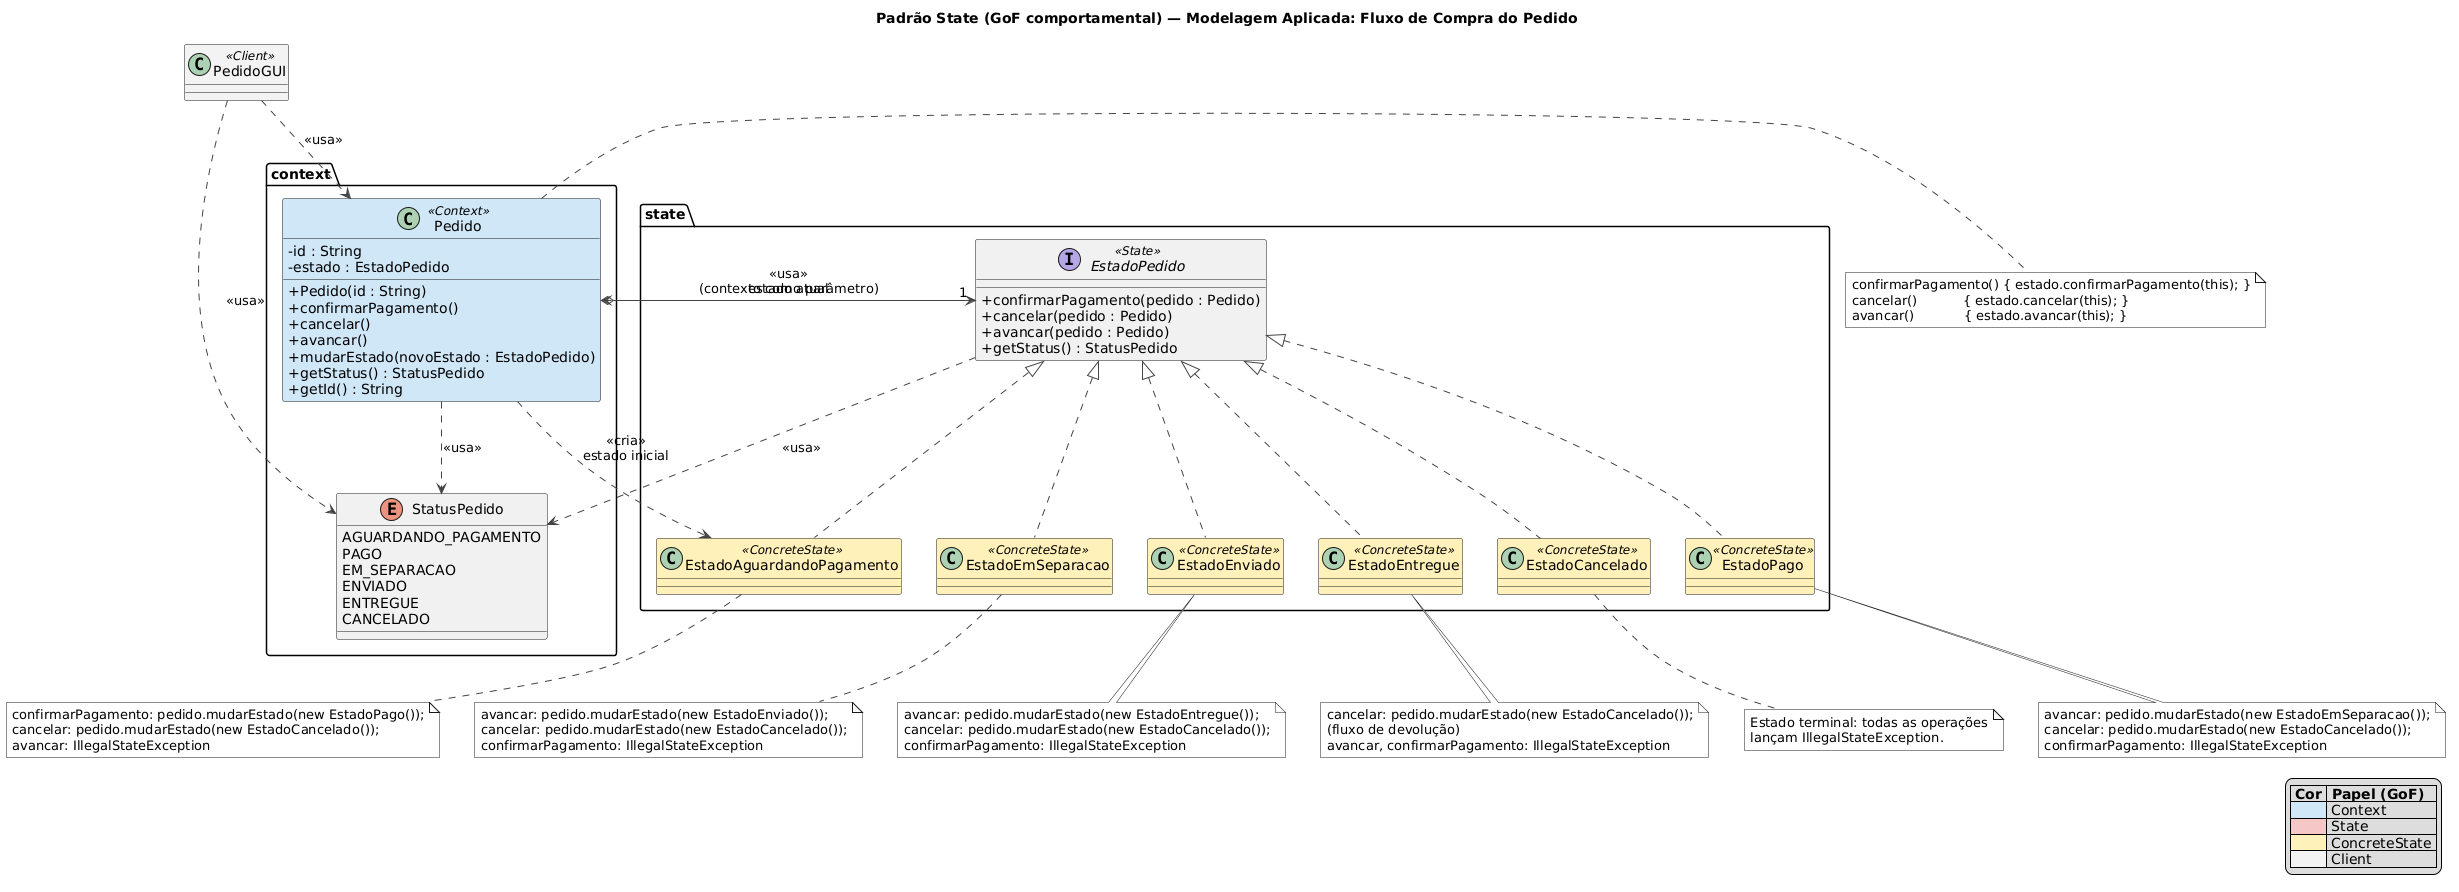

The diagram above was rendered by PlantUML. Its source (embedded in the PNG):
@startuml
title Padrão State (GoF comportamental) — Modelagem Aplicada: Fluxo de Compra do Pedido

skinparam classAttributeIconSize 0
skinparam shadowing false
skinparam ArrowColor #444444
skinparam NoteBackgroundColor #FFFFFF
skinparam class {
  BackgroundColor<<Context>>       #CFE6F7
  BackgroundColor<<ConcreteState>> #FFF1B8
  BackgroundColor<<Client>>        #F2F2F2
}
skinparam interface {
  BackgroundColor<<State>>         #F5C6C6
}

legend right
  |= Cor |= Papel (GoF) |
  |<#CFE6F7>   | Context |
  |<#F5C6C6>   | State |
  |<#FFF1B8>   | ConcreteState |
  |<#F2F2F2>   | Client |
endlegend

class PedidoGUI <<Client>>

package "context" {
  class Pedido <<Context>> {
    - id : String
    - estado : EstadoPedido
    + Pedido(id : String)
    + confirmarPagamento()
    + cancelar()
    + avancar()
    + mudarEstado(novoEstado : EstadoPedido)
    + getStatus() : StatusPedido
    + getId() : String
  }

  enum StatusPedido {
    AGUARDANDO_PAGAMENTO
    PAGO
    EM_SEPARACAO
    ENVIADO
    ENTREGUE
    CANCELADO
  }
}

package "state" {
  interface EstadoPedido <<State>> {
    + confirmarPagamento(pedido : Pedido)
    + cancelar(pedido : Pedido)
    + avancar(pedido : Pedido)
    + getStatus() : StatusPedido
  }

  class EstadoAguardandoPagamento <<ConcreteState>>
  class EstadoPago <<ConcreteState>>
  class EstadoEmSeparacao <<ConcreteState>>
  class EstadoEnviado <<ConcreteState>>
  class EstadoEntregue <<ConcreteState>>
  class EstadoCancelado <<ConcreteState>>
}

' ---- Cliente, Context e State (notação da aula) ----
PedidoGUI ..> Pedido : <<usa>>
PedidoGUI ..> StatusPedido : <<usa>>
Pedido o--> "1" EstadoPedido : estado atual
Pedido ..> StatusPedido : <<usa>>
Pedido ..> EstadoAguardandoPagamento : <<cria>>\nestado inicial
EstadoPedido ..> Pedido : <<usa>>\n(contexto como parâmetro)
EstadoPedido ..> StatusPedido : <<usa>>

EstadoPedido <|.. EstadoAguardandoPagamento
EstadoPedido <|.. EstadoPago
EstadoPedido <|.. EstadoEmSeparacao
EstadoPedido <|.. EstadoEnviado
EstadoPedido <|.. EstadoEntregue
EstadoPedido <|.. EstadoCancelado

' ---- Transições como notas (como no diagrama State da aula) ----
note right of Pedido
  confirmarPagamento() { estado.confirmarPagamento(this); }
  cancelar()           { estado.cancelar(this); }
  avancar()            { estado.avancar(this); }
end note

note bottom of EstadoAguardandoPagamento
  confirmarPagamento: pedido.mudarEstado(new EstadoPago());
  cancelar: pedido.mudarEstado(new EstadoCancelado());
  avancar: IllegalStateException
end note

note bottom of EstadoPago
  avancar: pedido.mudarEstado(new EstadoEmSeparacao());
  cancelar: pedido.mudarEstado(new EstadoCancelado());
  confirmarPagamento: IllegalStateException
end note

note bottom of EstadoEmSeparacao
  avancar: pedido.mudarEstado(new EstadoEnviado());
  cancelar: pedido.mudarEstado(new EstadoCancelado());
  confirmarPagamento: IllegalStateException
end note

note bottom of EstadoEnviado
  avancar: pedido.mudarEstado(new EstadoEntregue());
  cancelar: pedido.mudarEstado(new EstadoCancelado());
  confirmarPagamento: IllegalStateException
end note

note bottom of EstadoEntregue
  cancelar: pedido.mudarEstado(new EstadoCancelado());
  (fluxo de devolução)
  avancar, confirmarPagamento: IllegalStateException
end note

note bottom of EstadoCancelado
  Estado terminal: todas as operações
  lançam IllegalStateException.
end note
@enduml